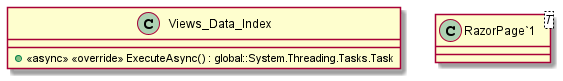

The diagram above was rendered by PlantUML. Its source (embedded in the PNG):
@startuml
class Views_Data_Index {
    + <<async>> <<override>> ExecuteAsync() : global::System.Threading.Tasks.Task
}
class "RazorPage`1"<T> {
}
@enduml